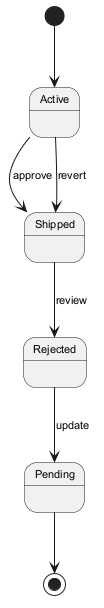

The diagram above was rendered by PlantUML. Its source (embedded in the PNG):
@startuml
skinparam backgroundColor #FFFFFF
skinparam classBackgroundColor #F1F8E9
skinparam classBorderColor #33691E
skinparam defaultFontSize 11
[*] --> Active
Active --> Shipped : approve
Shipped --> Rejected : review
Rejected --> Pending : update
Active --> Shipped : revert
Pending --> [*]
@enduml